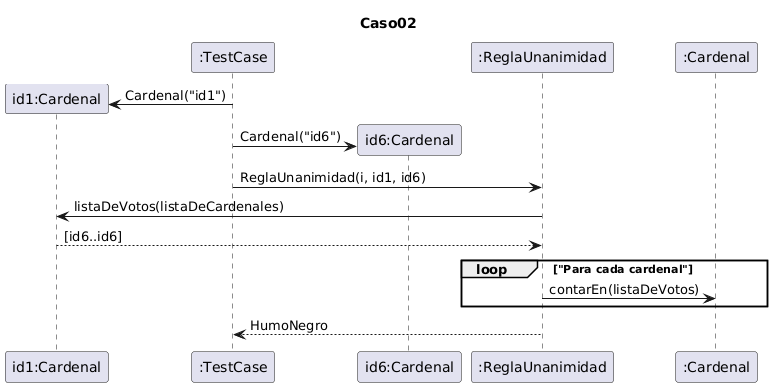

The diagram above was rendered by PlantUML. Its source (embedded in the PNG):
@startuml
title Caso02

create "id1:Cardenal"
":TestCase" -> "id1:Cardenal":Cardenal("id1")
create "id6:Cardenal"
":TestCase" -> "id6:Cardenal":Cardenal("id6")
":TestCase" -> ":ReglaUnanimidad":ReglaUnanimidad(i, id1, id6)
":ReglaUnanimidad" -> "id1:Cardenal": listaDeVotos(listaDeCardenales)
return [id6..id6]
loop "Para cada cardenal"
    ":ReglaUnanimidad" -> ":Cardenal": contarEn(listaDeVotos)
end loop

":ReglaUnanimidad" --> ":TestCase": HumoNegro
@enduml